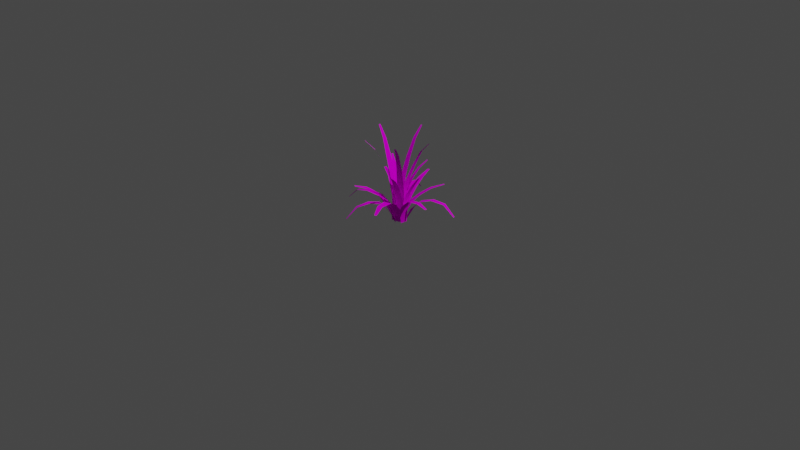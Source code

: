 # Source: Fern2.blend  (saved by Blender 2.81.16; exported with 4.5.12 LTS)
import bpy
from mathutils import Matrix  # noqa: F401  (used for matrix-valued properties, if any)

bpy.ops.wm.read_factory_settings(use_empty=True)
scene = bpy.context.scene
scene.name = 'Scene'

# ---- collections
col_collection = bpy.data.collections.new('Collection'); scene.collection.children.link(col_collection)

# ---- images (referenced by path relative to the original .blend; pixels are not part of the script)
import os
ASSET_DIR = os.environ.get("B2B_ASSET_DIR", "")  # directory of the original .blend (textures are referenced by path, not embedded)
HERE = os.path.dirname(os.path.abspath(__file__))  # packed textures are extracted next to this script under _unpacked/

def load_image(name, relpath, width, height, colorspace="sRGB"):
    """Load a texture the original file referenced (path relative to the .blend, or extracted next to this script)."""
    p = next((c for c in (os.path.join(HERE, relpath), os.path.join(ASSET_DIR, relpath)) if relpath and os.path.exists(c)), "")
    if p:
        img = bpy.data.images.load(p, check_existing=True)
        img.name = name
    else:  # same state as the original file: an image datablock whose file is absent (Cycles renders it pink)
        img = bpy.data.images.new(name, width, height)
        img.source = "FILE"
        img.filepath = "//" + (relpath or name)
    img.colorspace_settings.name = colorspace
    return img
img_testleaf_png_007 = load_image('testLeaf.png.007', 'testLeaf.png', 1024, 1024, 'sRGB')
img_testleaf_png_009 = load_image('testLeaf.png.009', 'testLeaf.png', 1024, 1024, 'sRGB')
img_testleaf_png_010 = load_image('testLeaf.png.010', 'testLeaf.png', 1024, 1024, 'sRGB')
img_testleaf_png_011 = load_image('testLeaf.png.011', 'testLeaf.png', 1024, 1024, 'sRGB')
img_testleaf_png_012 = load_image('testLeaf.png.012', 'testLeaf.png', 1024, 1024, 'sRGB')
img_testleaf_png_013 = load_image('testLeaf.png.013', 'testLeaf.png', 1024, 1024, 'sRGB')
img_testleaf_png_014 = load_image('testLeaf.png.014', 'testLeaf.png', 1024, 1024, 'sRGB')
img_testleaf_png_015 = load_image('testLeaf.png.015', 'testLeaf.png', 1024, 1024, 'sRGB')
img_testleaf_png_016 = load_image('testLeaf.png.016', 'testLeaf.png', 1024, 1024, 'sRGB')
img_testleaf_png_017 = load_image('testLeaf.png.017', 'testLeaf.png', 1024, 1024, 'sRGB')
img_testleaf_png_018 = load_image('testLeaf.png.018', 'testLeaf.png', 1024, 1024, 'sRGB')
img_testleaf_png_019 = load_image('testLeaf.png.019', 'testLeaf.png', 1024, 1024, 'sRGB')
img_testleaf_png_020 = load_image('testLeaf.png.020', 'testLeaf.png', 1024, 1024, 'sRGB')
img_testleaf_png_021 = load_image('testLeaf.png.021', 'testLeaf.png', 1024, 1024, 'sRGB')
img_testleaf_png_022 = load_image('testLeaf.png.022', 'testLeaf.png', 1024, 1024, 'sRGB')
img_testleaf_png_023 = load_image('testLeaf.png.023', 'testLeaf.png', 1024, 1024, 'sRGB')
img_testleaf_png_024 = load_image('testLeaf.png.024', 'testLeaf.png', 1024, 1024, 'sRGB')
img_testleaf_png_025 = load_image('testLeaf.png.025', 'testLeaf.png', 1024, 1024, 'sRGB')
img_testleaf_png_026 = load_image('testLeaf.png.026', 'testLeaf.png', 1024, 1024, 'sRGB')

# ---- materials (node trees are filled in below, after node groups)
mat_material_010 = bpy.data.materials.new('Material.010')
mat_material_010.alpha_threshold = 0.4239
mat_material_012 = bpy.data.materials.new('Material.012')
mat_material_012.alpha_threshold = 0.4239
mat_material_013 = bpy.data.materials.new('Material.013')
mat_material_013.alpha_threshold = 0.4239
mat_material_014 = bpy.data.materials.new('Material.014')
mat_material_014.alpha_threshold = 0.4239
mat_material_015 = bpy.data.materials.new('Material.015')
mat_material_015.alpha_threshold = 0.4239
mat_material_016 = bpy.data.materials.new('Material.016')
mat_material_016.alpha_threshold = 0.4239
mat_material_017 = bpy.data.materials.new('Material.017')
mat_material_017.alpha_threshold = 0.4239
mat_material_018 = bpy.data.materials.new('Material.018')
mat_material_018.alpha_threshold = 0.4239
mat_material_019 = bpy.data.materials.new('Material.019')
mat_material_019.alpha_threshold = 0.4239
mat_material_020 = bpy.data.materials.new('Material.020')
mat_material_020.alpha_threshold = 0.4239
mat_material_021 = bpy.data.materials.new('Material.021')
mat_material_021.alpha_threshold = 0.4239
mat_material_022 = bpy.data.materials.new('Material.022')
mat_material_022.alpha_threshold = 0.4239
mat_material_023 = bpy.data.materials.new('Material.023')
mat_material_023.alpha_threshold = 0.4239
mat_material_024 = bpy.data.materials.new('Material.024')
mat_material_024.alpha_threshold = 0.4239
mat_material_025 = bpy.data.materials.new('Material.025')
mat_material_025.alpha_threshold = 0.4239
mat_material_026 = bpy.data.materials.new('Material.026')
mat_material_026.alpha_threshold = 0.4239
mat_material_027 = bpy.data.materials.new('Material.027')
mat_material_027.alpha_threshold = 0.4239
mat_material_028 = bpy.data.materials.new('Material.028')
mat_material_028.alpha_threshold = 0.4239
mat_material_029 = bpy.data.materials.new('Material.029')
mat_material_029.alpha_threshold = 0.4239

# ---- material node trees
mat_material_010.use_nodes = True; mat_material_010.node_tree.nodes.clear()
_N = mat_material_010.node_tree.nodes; _L = mat_material_010.node_tree.links
n0 = _N.new('ShaderNodeTexImage'); n0.name = 'Image Texture'; n0.location = (-537, 322)
n0.image = img_testleaf_png_007
n1 = _N.new('ShaderNodeBsdfTransparent'); n1.name = 'Transparent BSDF'; n1.location = (-12, 183)
n2 = _N.new('ShaderNodeMixShader'); n2.name = 'Mix Shader'; n2.location = (151, 423)
n3 = _N.new('ShaderNodeBsdfDiffuse'); n3.name = 'Diffuse BSDF'; n3.location = (-247, 232)
n4 = _N.new('ShaderNodeOutputMaterial'); n4.name = 'Material Output'; n4.location = (367, 304)
n5 = _N.new('ShaderNodeMath'); n5.name = 'Math'; n5.location = (0, 0)
n5.hide = True
n5.operation = 'GREATER_THAN'
n5.inputs[1].default_value = 0.4239
_L.new(n2.outputs[0], n4.inputs[0])
_L.new(n1.outputs[0], n2.inputs[1])
_L.new(n0.outputs[0], n3.inputs[0])
_L.new(n3.outputs[0], n2.inputs[2])
_L.new(n0.outputs[1], n5.inputs[0])
_L.new(n5.outputs[0], n2.inputs[0])
n4.is_active_output = True
mat_material_012.use_nodes = True; mat_material_012.node_tree.nodes.clear()
_N = mat_material_012.node_tree.nodes; _L = mat_material_012.node_tree.links
n0 = _N.new('ShaderNodeTexImage'); n0.name = 'Image Texture'; n0.location = (-537, 322)
n0.image = img_testleaf_png_009
n1 = _N.new('ShaderNodeBsdfTransparent'); n1.name = 'Transparent BSDF'; n1.location = (-12, 183)
n2 = _N.new('ShaderNodeMixShader'); n2.name = 'Mix Shader'; n2.location = (151, 423)
n3 = _N.new('ShaderNodeBsdfDiffuse'); n3.name = 'Diffuse BSDF'; n3.location = (-247, 232)
n4 = _N.new('ShaderNodeOutputMaterial'); n4.name = 'Material Output'; n4.location = (367, 304)
n5 = _N.new('ShaderNodeMath'); n5.name = 'Math'; n5.location = (0, 0)
n5.hide = True
n5.operation = 'GREATER_THAN'
n5.inputs[1].default_value = 0.4239
_L.new(n2.outputs[0], n4.inputs[0])
_L.new(n1.outputs[0], n2.inputs[1])
_L.new(n0.outputs[0], n3.inputs[0])
_L.new(n3.outputs[0], n2.inputs[2])
_L.new(n0.outputs[1], n5.inputs[0])
_L.new(n5.outputs[0], n2.inputs[0])
n4.is_active_output = True
mat_material_013.use_nodes = True; mat_material_013.node_tree.nodes.clear()
_N = mat_material_013.node_tree.nodes; _L = mat_material_013.node_tree.links
n0 = _N.new('ShaderNodeTexImage'); n0.name = 'Image Texture'; n0.location = (-537, 322)
n0.image = img_testleaf_png_010
n1 = _N.new('ShaderNodeBsdfTransparent'); n1.name = 'Transparent BSDF'; n1.location = (-12, 183)
n2 = _N.new('ShaderNodeMixShader'); n2.name = 'Mix Shader'; n2.location = (151, 423)
n3 = _N.new('ShaderNodeBsdfDiffuse'); n3.name = 'Diffuse BSDF'; n3.location = (-247, 232)
n4 = _N.new('ShaderNodeOutputMaterial'); n4.name = 'Material Output'; n4.location = (367, 304)
n5 = _N.new('ShaderNodeMath'); n5.name = 'Math'; n5.location = (0, 0)
n5.hide = True
n5.operation = 'GREATER_THAN'
n5.inputs[1].default_value = 0.4239
_L.new(n2.outputs[0], n4.inputs[0])
_L.new(n1.outputs[0], n2.inputs[1])
_L.new(n0.outputs[0], n3.inputs[0])
_L.new(n3.outputs[0], n2.inputs[2])
_L.new(n0.outputs[1], n5.inputs[0])
_L.new(n5.outputs[0], n2.inputs[0])
n4.is_active_output = True
mat_material_014.use_nodes = True; mat_material_014.node_tree.nodes.clear()
_N = mat_material_014.node_tree.nodes; _L = mat_material_014.node_tree.links
n0 = _N.new('ShaderNodeTexImage'); n0.name = 'Image Texture'; n0.location = (-537, 322)
n0.image = img_testleaf_png_011
n1 = _N.new('ShaderNodeBsdfTransparent'); n1.name = 'Transparent BSDF'; n1.location = (-12, 183)
n2 = _N.new('ShaderNodeMixShader'); n2.name = 'Mix Shader'; n2.location = (151, 423)
n3 = _N.new('ShaderNodeBsdfDiffuse'); n3.name = 'Diffuse BSDF'; n3.location = (-247, 232)
n4 = _N.new('ShaderNodeOutputMaterial'); n4.name = 'Material Output'; n4.location = (367, 304)
n5 = _N.new('ShaderNodeMath'); n5.name = 'Math'; n5.location = (0, 0)
n5.hide = True
n5.operation = 'GREATER_THAN'
n5.inputs[1].default_value = 0.4239
_L.new(n2.outputs[0], n4.inputs[0])
_L.new(n1.outputs[0], n2.inputs[1])
_L.new(n0.outputs[0], n3.inputs[0])
_L.new(n3.outputs[0], n2.inputs[2])
_L.new(n0.outputs[1], n5.inputs[0])
_L.new(n5.outputs[0], n2.inputs[0])
n4.is_active_output = True
mat_material_015.use_nodes = True; mat_material_015.node_tree.nodes.clear()
_N = mat_material_015.node_tree.nodes; _L = mat_material_015.node_tree.links
n0 = _N.new('ShaderNodeTexImage'); n0.name = 'Image Texture'; n0.location = (-537, 322)
n0.image = img_testleaf_png_012
n1 = _N.new('ShaderNodeBsdfTransparent'); n1.name = 'Transparent BSDF'; n1.location = (-12, 183)
n2 = _N.new('ShaderNodeMixShader'); n2.name = 'Mix Shader'; n2.location = (151, 423)
n3 = _N.new('ShaderNodeBsdfDiffuse'); n3.name = 'Diffuse BSDF'; n3.location = (-247, 232)
n4 = _N.new('ShaderNodeOutputMaterial'); n4.name = 'Material Output'; n4.location = (367, 304)
n5 = _N.new('ShaderNodeMath'); n5.name = 'Math'; n5.location = (0, 0)
n5.hide = True
n5.operation = 'GREATER_THAN'
n5.inputs[1].default_value = 0.4239
_L.new(n2.outputs[0], n4.inputs[0])
_L.new(n1.outputs[0], n2.inputs[1])
_L.new(n0.outputs[0], n3.inputs[0])
_L.new(n3.outputs[0], n2.inputs[2])
_L.new(n0.outputs[1], n5.inputs[0])
_L.new(n5.outputs[0], n2.inputs[0])
n4.is_active_output = True
mat_material_016.use_nodes = True; mat_material_016.node_tree.nodes.clear()
_N = mat_material_016.node_tree.nodes; _L = mat_material_016.node_tree.links
n0 = _N.new('ShaderNodeTexImage'); n0.name = 'Image Texture'; n0.location = (-537, 322)
n0.image = img_testleaf_png_013
n1 = _N.new('ShaderNodeBsdfTransparent'); n1.name = 'Transparent BSDF'; n1.location = (-12, 183)
n2 = _N.new('ShaderNodeMixShader'); n2.name = 'Mix Shader'; n2.location = (151, 423)
n3 = _N.new('ShaderNodeBsdfDiffuse'); n3.name = 'Diffuse BSDF'; n3.location = (-247, 232)
n4 = _N.new('ShaderNodeOutputMaterial'); n4.name = 'Material Output'; n4.location = (367, 304)
n5 = _N.new('ShaderNodeMath'); n5.name = 'Math'; n5.location = (0, 0)
n5.hide = True
n5.operation = 'GREATER_THAN'
n5.inputs[1].default_value = 0.4239
_L.new(n2.outputs[0], n4.inputs[0])
_L.new(n1.outputs[0], n2.inputs[1])
_L.new(n0.outputs[0], n3.inputs[0])
_L.new(n3.outputs[0], n2.inputs[2])
_L.new(n0.outputs[1], n5.inputs[0])
_L.new(n5.outputs[0], n2.inputs[0])
n4.is_active_output = True
mat_material_017.use_nodes = True; mat_material_017.node_tree.nodes.clear()
_N = mat_material_017.node_tree.nodes; _L = mat_material_017.node_tree.links
n0 = _N.new('ShaderNodeTexImage'); n0.name = 'Image Texture'; n0.location = (-537, 322)
n0.image = img_testleaf_png_014
n1 = _N.new('ShaderNodeBsdfTransparent'); n1.name = 'Transparent BSDF'; n1.location = (-12, 183)
n2 = _N.new('ShaderNodeMixShader'); n2.name = 'Mix Shader'; n2.location = (151, 423)
n3 = _N.new('ShaderNodeBsdfDiffuse'); n3.name = 'Diffuse BSDF'; n3.location = (-247, 232)
n4 = _N.new('ShaderNodeOutputMaterial'); n4.name = 'Material Output'; n4.location = (367, 304)
n5 = _N.new('ShaderNodeMath'); n5.name = 'Math'; n5.location = (0, 0)
n5.hide = True
n5.operation = 'GREATER_THAN'
n5.inputs[1].default_value = 0.4239
_L.new(n2.outputs[0], n4.inputs[0])
_L.new(n1.outputs[0], n2.inputs[1])
_L.new(n0.outputs[0], n3.inputs[0])
_L.new(n3.outputs[0], n2.inputs[2])
_L.new(n0.outputs[1], n5.inputs[0])
_L.new(n5.outputs[0], n2.inputs[0])
n4.is_active_output = True
mat_material_018.use_nodes = True; mat_material_018.node_tree.nodes.clear()
_N = mat_material_018.node_tree.nodes; _L = mat_material_018.node_tree.links
n0 = _N.new('ShaderNodeTexImage'); n0.name = 'Image Texture'; n0.location = (-537, 322)
n0.image = img_testleaf_png_015
n1 = _N.new('ShaderNodeBsdfTransparent'); n1.name = 'Transparent BSDF'; n1.location = (-12, 183)
n2 = _N.new('ShaderNodeMixShader'); n2.name = 'Mix Shader'; n2.location = (151, 423)
n3 = _N.new('ShaderNodeBsdfDiffuse'); n3.name = 'Diffuse BSDF'; n3.location = (-247, 232)
n4 = _N.new('ShaderNodeOutputMaterial'); n4.name = 'Material Output'; n4.location = (367, 304)
n5 = _N.new('ShaderNodeMath'); n5.name = 'Math'; n5.location = (0, 0)
n5.hide = True
n5.operation = 'GREATER_THAN'
n5.inputs[1].default_value = 0.4239
_L.new(n2.outputs[0], n4.inputs[0])
_L.new(n1.outputs[0], n2.inputs[1])
_L.new(n0.outputs[0], n3.inputs[0])
_L.new(n3.outputs[0], n2.inputs[2])
_L.new(n0.outputs[1], n5.inputs[0])
_L.new(n5.outputs[0], n2.inputs[0])
n4.is_active_output = True
mat_material_019.use_nodes = True; mat_material_019.node_tree.nodes.clear()
_N = mat_material_019.node_tree.nodes; _L = mat_material_019.node_tree.links
n0 = _N.new('ShaderNodeTexImage'); n0.name = 'Image Texture'; n0.location = (-537, 322)
n0.image = img_testleaf_png_016
n1 = _N.new('ShaderNodeBsdfTransparent'); n1.name = 'Transparent BSDF'; n1.location = (-12, 183)
n2 = _N.new('ShaderNodeMixShader'); n2.name = 'Mix Shader'; n2.location = (151, 423)
n3 = _N.new('ShaderNodeBsdfDiffuse'); n3.name = 'Diffuse BSDF'; n3.location = (-247, 232)
n4 = _N.new('ShaderNodeOutputMaterial'); n4.name = 'Material Output'; n4.location = (367, 304)
n5 = _N.new('ShaderNodeMath'); n5.name = 'Math'; n5.location = (0, 0)
n5.hide = True
n5.operation = 'GREATER_THAN'
n5.inputs[1].default_value = 0.4239
_L.new(n2.outputs[0], n4.inputs[0])
_L.new(n1.outputs[0], n2.inputs[1])
_L.new(n0.outputs[0], n3.inputs[0])
_L.new(n3.outputs[0], n2.inputs[2])
_L.new(n0.outputs[1], n5.inputs[0])
_L.new(n5.outputs[0], n2.inputs[0])
n4.is_active_output = True
mat_material_020.use_nodes = True; mat_material_020.node_tree.nodes.clear()
_N = mat_material_020.node_tree.nodes; _L = mat_material_020.node_tree.links
n0 = _N.new('ShaderNodeTexImage'); n0.name = 'Image Texture'; n0.location = (-537, 322)
n0.image = img_testleaf_png_017
n1 = _N.new('ShaderNodeBsdfTransparent'); n1.name = 'Transparent BSDF'; n1.location = (-12, 183)
n2 = _N.new('ShaderNodeMixShader'); n2.name = 'Mix Shader'; n2.location = (151, 423)
n3 = _N.new('ShaderNodeBsdfDiffuse'); n3.name = 'Diffuse BSDF'; n3.location = (-247, 232)
n4 = _N.new('ShaderNodeOutputMaterial'); n4.name = 'Material Output'; n4.location = (367, 304)
n5 = _N.new('ShaderNodeMath'); n5.name = 'Math'; n5.location = (0, 0)
n5.hide = True
n5.operation = 'GREATER_THAN'
n5.inputs[1].default_value = 0.4239
_L.new(n2.outputs[0], n4.inputs[0])
_L.new(n1.outputs[0], n2.inputs[1])
_L.new(n0.outputs[0], n3.inputs[0])
_L.new(n3.outputs[0], n2.inputs[2])
_L.new(n0.outputs[1], n5.inputs[0])
_L.new(n5.outputs[0], n2.inputs[0])
n4.is_active_output = True
mat_material_021.use_nodes = True; mat_material_021.node_tree.nodes.clear()
_N = mat_material_021.node_tree.nodes; _L = mat_material_021.node_tree.links
n0 = _N.new('ShaderNodeTexImage'); n0.name = 'Image Texture'; n0.location = (-537, 322)
n0.image = img_testleaf_png_018
n1 = _N.new('ShaderNodeBsdfTransparent'); n1.name = 'Transparent BSDF'; n1.location = (-12, 183)
n2 = _N.new('ShaderNodeMixShader'); n2.name = 'Mix Shader'; n2.location = (151, 423)
n3 = _N.new('ShaderNodeBsdfDiffuse'); n3.name = 'Diffuse BSDF'; n3.location = (-247, 232)
n4 = _N.new('ShaderNodeOutputMaterial'); n4.name = 'Material Output'; n4.location = (367, 304)
n5 = _N.new('ShaderNodeMath'); n5.name = 'Math'; n5.location = (0, 0)
n5.hide = True
n5.operation = 'GREATER_THAN'
n5.inputs[1].default_value = 0.4239
_L.new(n2.outputs[0], n4.inputs[0])
_L.new(n1.outputs[0], n2.inputs[1])
_L.new(n0.outputs[0], n3.inputs[0])
_L.new(n3.outputs[0], n2.inputs[2])
_L.new(n0.outputs[1], n5.inputs[0])
_L.new(n5.outputs[0], n2.inputs[0])
n4.is_active_output = True
mat_material_022.use_nodes = True; mat_material_022.node_tree.nodes.clear()
_N = mat_material_022.node_tree.nodes; _L = mat_material_022.node_tree.links
n0 = _N.new('ShaderNodeTexImage'); n0.name = 'Image Texture'; n0.location = (-537, 322)
n0.image = img_testleaf_png_019
n1 = _N.new('ShaderNodeBsdfTransparent'); n1.name = 'Transparent BSDF'; n1.location = (-12, 183)
n2 = _N.new('ShaderNodeMixShader'); n2.name = 'Mix Shader'; n2.location = (151, 423)
n3 = _N.new('ShaderNodeBsdfDiffuse'); n3.name = 'Diffuse BSDF'; n3.location = (-247, 232)
n4 = _N.new('ShaderNodeOutputMaterial'); n4.name = 'Material Output'; n4.location = (367, 304)
n5 = _N.new('ShaderNodeMath'); n5.name = 'Math'; n5.location = (0, 0)
n5.hide = True
n5.operation = 'GREATER_THAN'
n5.inputs[1].default_value = 0.4239
_L.new(n2.outputs[0], n4.inputs[0])
_L.new(n1.outputs[0], n2.inputs[1])
_L.new(n0.outputs[0], n3.inputs[0])
_L.new(n3.outputs[0], n2.inputs[2])
_L.new(n0.outputs[1], n5.inputs[0])
_L.new(n5.outputs[0], n2.inputs[0])
n4.is_active_output = True
mat_material_023.use_nodes = True; mat_material_023.node_tree.nodes.clear()
_N = mat_material_023.node_tree.nodes; _L = mat_material_023.node_tree.links
n0 = _N.new('ShaderNodeTexImage'); n0.name = 'Image Texture'; n0.location = (-537, 322)
n0.image = img_testleaf_png_020
n1 = _N.new('ShaderNodeBsdfTransparent'); n1.name = 'Transparent BSDF'; n1.location = (-12, 183)
n2 = _N.new('ShaderNodeMixShader'); n2.name = 'Mix Shader'; n2.location = (151, 423)
n3 = _N.new('ShaderNodeBsdfDiffuse'); n3.name = 'Diffuse BSDF'; n3.location = (-247, 232)
n4 = _N.new('ShaderNodeOutputMaterial'); n4.name = 'Material Output'; n4.location = (367, 304)
n5 = _N.new('ShaderNodeMath'); n5.name = 'Math'; n5.location = (0, 0)
n5.hide = True
n5.operation = 'GREATER_THAN'
n5.inputs[1].default_value = 0.4239
_L.new(n2.outputs[0], n4.inputs[0])
_L.new(n1.outputs[0], n2.inputs[1])
_L.new(n0.outputs[0], n3.inputs[0])
_L.new(n3.outputs[0], n2.inputs[2])
_L.new(n0.outputs[1], n5.inputs[0])
_L.new(n5.outputs[0], n2.inputs[0])
n4.is_active_output = True
mat_material_024.use_nodes = True; mat_material_024.node_tree.nodes.clear()
_N = mat_material_024.node_tree.nodes; _L = mat_material_024.node_tree.links
n0 = _N.new('ShaderNodeTexImage'); n0.name = 'Image Texture'; n0.location = (-537, 322)
n0.image = img_testleaf_png_021
n1 = _N.new('ShaderNodeBsdfTransparent'); n1.name = 'Transparent BSDF'; n1.location = (-12, 183)
n2 = _N.new('ShaderNodeMixShader'); n2.name = 'Mix Shader'; n2.location = (151, 423)
n3 = _N.new('ShaderNodeBsdfDiffuse'); n3.name = 'Diffuse BSDF'; n3.location = (-247, 232)
n4 = _N.new('ShaderNodeOutputMaterial'); n4.name = 'Material Output'; n4.location = (367, 304)
n5 = _N.new('ShaderNodeMath'); n5.name = 'Math'; n5.location = (0, 0)
n5.hide = True
n5.operation = 'GREATER_THAN'
n5.inputs[1].default_value = 0.4239
_L.new(n2.outputs[0], n4.inputs[0])
_L.new(n1.outputs[0], n2.inputs[1])
_L.new(n0.outputs[0], n3.inputs[0])
_L.new(n3.outputs[0], n2.inputs[2])
_L.new(n0.outputs[1], n5.inputs[0])
_L.new(n5.outputs[0], n2.inputs[0])
n4.is_active_output = True
mat_material_025.use_nodes = True; mat_material_025.node_tree.nodes.clear()
_N = mat_material_025.node_tree.nodes; _L = mat_material_025.node_tree.links
n0 = _N.new('ShaderNodeTexImage'); n0.name = 'Image Texture'; n0.location = (-537, 322)
n0.image = img_testleaf_png_022
n1 = _N.new('ShaderNodeBsdfTransparent'); n1.name = 'Transparent BSDF'; n1.location = (-12, 183)
n2 = _N.new('ShaderNodeMixShader'); n2.name = 'Mix Shader'; n2.location = (151, 423)
n3 = _N.new('ShaderNodeBsdfDiffuse'); n3.name = 'Diffuse BSDF'; n3.location = (-247, 232)
n4 = _N.new('ShaderNodeOutputMaterial'); n4.name = 'Material Output'; n4.location = (367, 304)
n5 = _N.new('ShaderNodeMath'); n5.name = 'Math'; n5.location = (0, 0)
n5.hide = True
n5.operation = 'GREATER_THAN'
n5.inputs[1].default_value = 0.4239
_L.new(n2.outputs[0], n4.inputs[0])
_L.new(n1.outputs[0], n2.inputs[1])
_L.new(n0.outputs[0], n3.inputs[0])
_L.new(n3.outputs[0], n2.inputs[2])
_L.new(n0.outputs[1], n5.inputs[0])
_L.new(n5.outputs[0], n2.inputs[0])
n4.is_active_output = True
mat_material_026.use_nodes = True; mat_material_026.node_tree.nodes.clear()
_N = mat_material_026.node_tree.nodes; _L = mat_material_026.node_tree.links
n0 = _N.new('ShaderNodeTexImage'); n0.name = 'Image Texture'; n0.location = (-537, 322)
n0.image = img_testleaf_png_023
n1 = _N.new('ShaderNodeBsdfTransparent'); n1.name = 'Transparent BSDF'; n1.location = (-12, 183)
n2 = _N.new('ShaderNodeMixShader'); n2.name = 'Mix Shader'; n2.location = (151, 423)
n3 = _N.new('ShaderNodeBsdfDiffuse'); n3.name = 'Diffuse BSDF'; n3.location = (-247, 232)
n4 = _N.new('ShaderNodeOutputMaterial'); n4.name = 'Material Output'; n4.location = (367, 304)
n5 = _N.new('ShaderNodeMath'); n5.name = 'Math'; n5.location = (0, 0)
n5.hide = True
n5.operation = 'GREATER_THAN'
n5.inputs[1].default_value = 0.4239
_L.new(n2.outputs[0], n4.inputs[0])
_L.new(n1.outputs[0], n2.inputs[1])
_L.new(n0.outputs[0], n3.inputs[0])
_L.new(n3.outputs[0], n2.inputs[2])
_L.new(n0.outputs[1], n5.inputs[0])
_L.new(n5.outputs[0], n2.inputs[0])
n4.is_active_output = True
mat_material_027.use_nodes = True; mat_material_027.node_tree.nodes.clear()
_N = mat_material_027.node_tree.nodes; _L = mat_material_027.node_tree.links
n0 = _N.new('ShaderNodeTexImage'); n0.name = 'Image Texture'; n0.location = (-537, 322)
n0.image = img_testleaf_png_024
n1 = _N.new('ShaderNodeBsdfTransparent'); n1.name = 'Transparent BSDF'; n1.location = (-12, 183)
n2 = _N.new('ShaderNodeMixShader'); n2.name = 'Mix Shader'; n2.location = (151, 423)
n3 = _N.new('ShaderNodeBsdfDiffuse'); n3.name = 'Diffuse BSDF'; n3.location = (-247, 232)
n4 = _N.new('ShaderNodeOutputMaterial'); n4.name = 'Material Output'; n4.location = (367, 304)
n5 = _N.new('ShaderNodeMath'); n5.name = 'Math'; n5.location = (0, 0)
n5.hide = True
n5.operation = 'GREATER_THAN'
n5.inputs[1].default_value = 0.4239
_L.new(n2.outputs[0], n4.inputs[0])
_L.new(n1.outputs[0], n2.inputs[1])
_L.new(n0.outputs[0], n3.inputs[0])
_L.new(n3.outputs[0], n2.inputs[2])
_L.new(n0.outputs[1], n5.inputs[0])
_L.new(n5.outputs[0], n2.inputs[0])
n4.is_active_output = True
mat_material_028.use_nodes = True; mat_material_028.node_tree.nodes.clear()
_N = mat_material_028.node_tree.nodes; _L = mat_material_028.node_tree.links
n0 = _N.new('ShaderNodeTexImage'); n0.name = 'Image Texture'; n0.location = (-537, 322)
n0.image = img_testleaf_png_025
n1 = _N.new('ShaderNodeBsdfTransparent'); n1.name = 'Transparent BSDF'; n1.location = (-12, 183)
n2 = _N.new('ShaderNodeMixShader'); n2.name = 'Mix Shader'; n2.location = (151, 423)
n3 = _N.new('ShaderNodeBsdfDiffuse'); n3.name = 'Diffuse BSDF'; n3.location = (-247, 232)
n4 = _N.new('ShaderNodeOutputMaterial'); n4.name = 'Material Output'; n4.location = (367, 304)
n5 = _N.new('ShaderNodeMath'); n5.name = 'Math'; n5.location = (0, 0)
n5.hide = True
n5.operation = 'GREATER_THAN'
n5.inputs[1].default_value = 0.4239
_L.new(n2.outputs[0], n4.inputs[0])
_L.new(n1.outputs[0], n2.inputs[1])
_L.new(n0.outputs[0], n3.inputs[0])
_L.new(n3.outputs[0], n2.inputs[2])
_L.new(n0.outputs[1], n5.inputs[0])
_L.new(n5.outputs[0], n2.inputs[0])
n4.is_active_output = True
mat_material_029.use_nodes = True; mat_material_029.node_tree.nodes.clear()
_N = mat_material_029.node_tree.nodes; _L = mat_material_029.node_tree.links
n0 = _N.new('ShaderNodeTexImage'); n0.name = 'Image Texture'; n0.location = (-537, 322)
n0.image = img_testleaf_png_026
n1 = _N.new('ShaderNodeBsdfTransparent'); n1.name = 'Transparent BSDF'; n1.location = (-12, 183)
n2 = _N.new('ShaderNodeMixShader'); n2.name = 'Mix Shader'; n2.location = (151, 423)
n3 = _N.new('ShaderNodeBsdfDiffuse'); n3.name = 'Diffuse BSDF'; n3.location = (-247, 232)
n4 = _N.new('ShaderNodeOutputMaterial'); n4.name = 'Material Output'; n4.location = (367, 304)
n5 = _N.new('ShaderNodeMath'); n5.name = 'Math'; n5.location = (0, 0)
n5.hide = True
n5.operation = 'GREATER_THAN'
n5.inputs[1].default_value = 0.4239
_L.new(n2.outputs[0], n4.inputs[0])
_L.new(n1.outputs[0], n2.inputs[1])
_L.new(n0.outputs[0], n3.inputs[0])
_L.new(n3.outputs[0], n2.inputs[2])
_L.new(n0.outputs[1], n5.inputs[0])
_L.new(n5.outputs[0], n2.inputs[0])
n4.is_active_output = True

# ---- world
world_world = bpy.data.worlds.new('World'); scene.world = world_world
world_world.use_nodes = True; world_world.node_tree.nodes.clear()
_N = world_world.node_tree.nodes; _L = world_world.node_tree.links
n0 = _N.new('ShaderNodeOutputWorld'); n0.name = 'World Output'; n0.location = (300, 300)
n1 = _N.new('ShaderNodeBackground'); n1.name = 'Background'; n1.location = (10, 300)
n1.inputs[0].default_value = (0.05088, 0.05088, 0.05088, 1.0)
_L.new(n1.outputs[0], n0.inputs[0])
n0.is_active_output = True
world_world.color = (0.05088, 0.05088, 0.05088)
world_world.use_sun_shadow = False
world_world.sun_shadow_jitter_overblur = 0.0

# ---- cameras
cam_camera = bpy.data.cameras.new('Camera')
cam_camera.clip_end = 100.0
cam_camera.ortho_scale = 7.314

# ---- lights
light_light = bpy.data.lights.new('Light', 'POINT')
light_light.transmission_factor = 0.0
light_light.energy = 1000.0
light_light.shadow_soft_size = 0.1
light_light.shadow_maximum_resolution = 0.006
light_light.use_absolute_resolution = True

# ---- meshes
me_plane_009 = bpy.data.meshes.new('Plane.009')
me_plane_009.from_pydata([(-0.9476, 1.577, 2.263), (-0.2738, 0.5439, 1.549), (-0.8556, 1.672, 2.256), (0.01162, 0.8367, 1.533), (-0.07326, -0.07355, 0.7564), (0.3417, 0.3588, 0.7191), (-0.226, -0.2044, -0.03702), (0.08593, 0.1195, -0.06282), (0.2521, 0.5339, 1.113), (-0.09016, 0.1778, 1.143), (-0.522, 1.041, 1.982), (-0.3303, 1.241, 1.965)], [], [(10, 1, 3, 11), (8, 9, 4, 5), (5, 4, 6, 7), (3, 1, 9, 8), (0, 10, 11, 2)])
me_plane_009.polygons.foreach_set('use_smooth', [True] * 5)
_uv = me_plane_009.uv_layers.new(name='UVMap')
_uv.uv.foreach_set('vector', [0.7334, 0.8653, 0.5191, 0.7595, 0.8629, 0.5569, 0.9366, 0.7415, 0.6817, 0.2866, 0.2148, 0.5712, 0.06484, 0.3627, 0.5057, 0.09326, 0.5057, 0.09326, 0.06484, 0.3627, -0.07465, 0.07696, 0.1255, -0.1234, 0.8629, 0.5569, 0.5191, 0.7595, 0.2148, 0.5712, 0.6817, 0.2866, 0.9513, 0.9831, 0.7334, 0.8653, 0.9366, 0.7415, 0.9857, 0.9624])
me_plane_009.materials.append(mat_material_010)
me_plane_009.use_remesh_fix_poles = True
me_plane_009.use_remesh_preserve_attributes = False
me_plane_009.use_mirror_vertex_groups = False
me_plane_009.update()
me_plane_011 = bpy.data.meshes.new('Plane.011')
me_plane_011.from_pydata([(-0.9476, 1.577, 2.263), (-0.2738, 0.5439, 1.549), (-0.8556, 1.672, 2.256), (0.01162, 0.8367, 1.533), (-0.07326, -0.07355, 0.7564), (0.3417, 0.3588, 0.7191), (-0.226, -0.2044, -0.03702), (0.08593, 0.1195, -0.06282), (0.2521, 0.5339, 1.113), (-0.09016, 0.1778, 1.143), (-0.522, 1.041, 1.982), (-0.3303, 1.241, 1.965)], [], [(10, 1, 3, 11), (8, 9, 4, 5), (5, 4, 6, 7), (3, 1, 9, 8), (0, 10, 11, 2)])
me_plane_011.polygons.foreach_set('use_smooth', [True] * 5)
_uv = me_plane_011.uv_layers.new(name='UVMap')
_uv.uv.foreach_set('vector', [0.7334, 0.8653, 0.5191, 0.7595, 0.8629, 0.5569, 0.9366, 0.7415, 0.6817, 0.2866, 0.2148, 0.5712, 0.06484, 0.3627, 0.5057, 0.09326, 0.5057, 0.09326, 0.06484, 0.3627, -0.07465, 0.07696, 0.1255, -0.1234, 0.8629, 0.5569, 0.5191, 0.7595, 0.2148, 0.5712, 0.6817, 0.2866, 0.9513, 0.9831, 0.7334, 0.8653, 0.9366, 0.7415, 0.9857, 0.9624])
me_plane_011.materials.append(mat_material_012)
me_plane_011.use_remesh_fix_poles = True
me_plane_011.use_remesh_preserve_attributes = False
me_plane_011.use_mirror_vertex_groups = False
me_plane_011.update()
me_plane_012 = bpy.data.meshes.new('Plane.012')
me_plane_012.from_pydata([(-0.9476, 1.577, 2.263), (-0.2738, 0.5439, 1.549), (-0.8556, 1.672, 2.256), (0.01162, 0.8367, 1.533), (-0.07326, -0.07355, 0.7564), (0.3417, 0.3588, 0.7191), (-0.226, -0.2044, -0.03702), (0.08593, 0.1195, -0.06282), (0.2521, 0.5339, 1.113), (-0.09016, 0.1778, 1.143), (-0.522, 1.041, 1.982), (-0.3303, 1.241, 1.965)], [], [(10, 1, 3, 11), (8, 9, 4, 5), (5, 4, 6, 7), (3, 1, 9, 8), (0, 10, 11, 2)])
me_plane_012.polygons.foreach_set('use_smooth', [True] * 5)
_uv = me_plane_012.uv_layers.new(name='UVMap')
_uv.uv.foreach_set('vector', [0.7334, 0.8653, 0.5191, 0.7595, 0.8629, 0.5569, 0.9366, 0.7415, 0.6817, 0.2866, 0.2148, 0.5712, 0.06484, 0.3627, 0.5057, 0.09326, 0.5057, 0.09326, 0.06484, 0.3627, -0.07465, 0.07696, 0.1255, -0.1234, 0.8629, 0.5569, 0.5191, 0.7595, 0.2148, 0.5712, 0.6817, 0.2866, 0.9513, 0.9831, 0.7334, 0.8653, 0.9366, 0.7415, 0.9857, 0.9624])
me_plane_012.materials.append(mat_material_013)
me_plane_012.use_remesh_fix_poles = True
me_plane_012.use_remesh_preserve_attributes = False
me_plane_012.use_mirror_vertex_groups = False
me_plane_012.update()
me_plane_013 = bpy.data.meshes.new('Plane.013')
me_plane_013.from_pydata([(-0.9476, 1.577, 2.263), (-0.2738, 0.5439, 1.549), (-0.8556, 1.672, 2.256), (0.01162, 0.8367, 1.533), (-0.07326, -0.07355, 0.7564), (0.3417, 0.3588, 0.7191), (-0.226, -0.2044, -0.03702), (0.08593, 0.1195, -0.06282), (0.2521, 0.5339, 1.113), (-0.09016, 0.1778, 1.143), (-0.522, 1.041, 1.982), (-0.3303, 1.241, 1.965)], [], [(10, 1, 3, 11), (8, 9, 4, 5), (5, 4, 6, 7), (3, 1, 9, 8), (0, 10, 11, 2)])
me_plane_013.polygons.foreach_set('use_smooth', [True] * 5)
_uv = me_plane_013.uv_layers.new(name='UVMap')
_uv.uv.foreach_set('vector', [0.7334, 0.8653, 0.5191, 0.7595, 0.8629, 0.5569, 0.9366, 0.7415, 0.6817, 0.2866, 0.2148, 0.5712, 0.06484, 0.3627, 0.5057, 0.09326, 0.5057, 0.09326, 0.06484, 0.3627, -0.07465, 0.07696, 0.1255, -0.1234, 0.8629, 0.5569, 0.5191, 0.7595, 0.2148, 0.5712, 0.6817, 0.2866, 0.9513, 0.9831, 0.7334, 0.8653, 0.9366, 0.7415, 0.9857, 0.9624])
me_plane_013.materials.append(mat_material_014)
me_plane_013.use_remesh_fix_poles = True
me_plane_013.use_remesh_preserve_attributes = False
me_plane_013.use_mirror_vertex_groups = False
me_plane_013.update()
me_plane_014 = bpy.data.meshes.new('Plane.014')
me_plane_014.from_pydata([(-0.9476, 1.577, 2.263), (-0.2738, 0.5439, 1.549), (-0.8556, 1.672, 2.256), (0.01162, 0.8367, 1.533), (-0.07326, -0.07355, 0.7564), (0.3417, 0.3588, 0.7191), (-0.226, -0.2044, -0.03702), (0.08593, 0.1195, -0.06282), (0.2521, 0.5339, 1.113), (-0.09016, 0.1778, 1.143), (-0.522, 1.041, 1.982), (-0.3303, 1.241, 1.965)], [], [(10, 1, 3, 11), (8, 9, 4, 5), (5, 4, 6, 7), (3, 1, 9, 8), (0, 10, 11, 2)])
me_plane_014.polygons.foreach_set('use_smooth', [True] * 5)
_uv = me_plane_014.uv_layers.new(name='UVMap')
_uv.uv.foreach_set('vector', [0.7334, 0.8653, 0.5191, 0.7595, 0.8629, 0.5569, 0.9366, 0.7415, 0.6817, 0.2866, 0.2148, 0.5712, 0.06484, 0.3627, 0.5057, 0.09326, 0.5057, 0.09326, 0.06484, 0.3627, -0.07465, 0.07696, 0.1255, -0.1234, 0.8629, 0.5569, 0.5191, 0.7595, 0.2148, 0.5712, 0.6817, 0.2866, 0.9513, 0.9831, 0.7334, 0.8653, 0.9366, 0.7415, 0.9857, 0.9624])
me_plane_014.materials.append(mat_material_015)
me_plane_014.use_remesh_fix_poles = True
me_plane_014.use_remesh_preserve_attributes = False
me_plane_014.use_mirror_vertex_groups = False
me_plane_014.update()
me_plane_015 = bpy.data.meshes.new('Plane.015')
me_plane_015.from_pydata([(-0.9476, 1.577, 2.263), (-0.2738, 0.5439, 1.549), (-0.8556, 1.672, 2.256), (0.01162, 0.8367, 1.533), (-0.07326, -0.07355, 0.7564), (0.3417, 0.3588, 0.7191), (-0.226, -0.2044, -0.03702), (0.08593, 0.1195, -0.06282), (0.2521, 0.5339, 1.113), (-0.09016, 0.1778, 1.143), (-0.522, 1.041, 1.982), (-0.3303, 1.241, 1.965)], [], [(10, 1, 3, 11), (8, 9, 4, 5), (5, 4, 6, 7), (3, 1, 9, 8), (0, 10, 11, 2)])
me_plane_015.polygons.foreach_set('use_smooth', [True] * 5)
_uv = me_plane_015.uv_layers.new(name='UVMap')
_uv.uv.foreach_set('vector', [0.7334, 0.8653, 0.5191, 0.7595, 0.8629, 0.5569, 0.9366, 0.7415, 0.6817, 0.2866, 0.2148, 0.5712, 0.06484, 0.3627, 0.5057, 0.09326, 0.5057, 0.09326, 0.06484, 0.3627, -0.07465, 0.07696, 0.1255, -0.1234, 0.8629, 0.5569, 0.5191, 0.7595, 0.2148, 0.5712, 0.6817, 0.2866, 0.9513, 0.9831, 0.7334, 0.8653, 0.9366, 0.7415, 0.9857, 0.9624])
me_plane_015.materials.append(mat_material_016)
me_plane_015.use_remesh_fix_poles = True
me_plane_015.use_remesh_preserve_attributes = False
me_plane_015.use_mirror_vertex_groups = False
me_plane_015.update()
me_plane_016 = bpy.data.meshes.new('Plane.016')
me_plane_016.from_pydata([(-0.9476, 1.577, 2.263), (-0.2738, 0.5439, 1.549), (-0.8556, 1.672, 2.256), (0.01162, 0.8367, 1.533), (-0.07326, -0.07355, 0.7564), (0.3417, 0.3588, 0.7191), (-0.226, -0.2044, -0.03702), (0.08593, 0.1195, -0.06282), (0.2521, 0.5339, 1.113), (-0.09016, 0.1778, 1.143), (-0.522, 1.041, 1.982), (-0.3303, 1.241, 1.965)], [], [(10, 1, 3, 11), (8, 9, 4, 5), (5, 4, 6, 7), (3, 1, 9, 8), (0, 10, 11, 2)])
me_plane_016.polygons.foreach_set('use_smooth', [True] * 5)
_uv = me_plane_016.uv_layers.new(name='UVMap')
_uv.uv.foreach_set('vector', [0.7334, 0.8653, 0.5191, 0.7595, 0.8629, 0.5569, 0.9366, 0.7415, 0.6817, 0.2866, 0.2148, 0.5712, 0.06484, 0.3627, 0.5057, 0.09326, 0.5057, 0.09326, 0.06484, 0.3627, -0.07465, 0.07696, 0.1255, -0.1234, 0.8629, 0.5569, 0.5191, 0.7595, 0.2148, 0.5712, 0.6817, 0.2866, 0.9513, 0.9831, 0.7334, 0.8653, 0.9366, 0.7415, 0.9857, 0.9624])
me_plane_016.materials.append(mat_material_017)
me_plane_016.use_remesh_fix_poles = True
me_plane_016.use_remesh_preserve_attributes = False
me_plane_016.use_mirror_vertex_groups = False
me_plane_016.update()
me_plane_017 = bpy.data.meshes.new('Plane.017')
me_plane_017.from_pydata([(-0.9476, 1.577, 2.263), (-0.2738, 0.5439, 1.549), (-0.8556, 1.672, 2.256), (0.01162, 0.8367, 1.533), (-0.07326, -0.07355, 0.7564), (0.3417, 0.3588, 0.7191), (-0.226, -0.2044, -0.03702), (0.08593, 0.1195, -0.06282), (0.2521, 0.5339, 1.113), (-0.09016, 0.1778, 1.143), (-0.522, 1.041, 1.982), (-0.3303, 1.241, 1.965)], [], [(10, 1, 3, 11), (8, 9, 4, 5), (5, 4, 6, 7), (3, 1, 9, 8), (0, 10, 11, 2)])
me_plane_017.polygons.foreach_set('use_smooth', [True] * 5)
_uv = me_plane_017.uv_layers.new(name='UVMap')
_uv.uv.foreach_set('vector', [0.7334, 0.8653, 0.5191, 0.7595, 0.8629, 0.5569, 0.9366, 0.7415, 0.6817, 0.2866, 0.2148, 0.5712, 0.06484, 0.3627, 0.5057, 0.09326, 0.5057, 0.09326, 0.06484, 0.3627, -0.07465, 0.07696, 0.1255, -0.1234, 0.8629, 0.5569, 0.5191, 0.7595, 0.2148, 0.5712, 0.6817, 0.2866, 0.9513, 0.9831, 0.7334, 0.8653, 0.9366, 0.7415, 0.9857, 0.9624])
me_plane_017.materials.append(mat_material_018)
me_plane_017.use_remesh_fix_poles = True
me_plane_017.use_remesh_preserve_attributes = False
me_plane_017.use_mirror_vertex_groups = False
me_plane_017.update()
me_plane_018 = bpy.data.meshes.new('Plane.018')
me_plane_018.from_pydata([(-0.9476, 1.577, 2.263), (-0.2738, 0.5439, 1.549), (-0.8556, 1.672, 2.256), (0.01162, 0.8367, 1.533), (-0.07326, -0.07355, 0.7564), (0.3417, 0.3588, 0.7191), (-0.226, -0.2044, -0.03702), (0.08593, 0.1195, -0.06282), (0.2521, 0.5339, 1.113), (-0.09016, 0.1778, 1.143), (-0.522, 1.041, 1.982), (-0.3303, 1.241, 1.965)], [], [(10, 1, 3, 11), (8, 9, 4, 5), (5, 4, 6, 7), (3, 1, 9, 8), (0, 10, 11, 2)])
me_plane_018.polygons.foreach_set('use_smooth', [True] * 5)
_uv = me_plane_018.uv_layers.new(name='UVMap')
_uv.uv.foreach_set('vector', [0.7334, 0.8653, 0.5191, 0.7595, 0.8629, 0.5569, 0.9366, 0.7415, 0.6817, 0.2866, 0.2148, 0.5712, 0.06484, 0.3627, 0.5057, 0.09326, 0.5057, 0.09326, 0.06484, 0.3627, -0.07465, 0.07696, 0.1255, -0.1234, 0.8629, 0.5569, 0.5191, 0.7595, 0.2148, 0.5712, 0.6817, 0.2866, 0.9513, 0.9831, 0.7334, 0.8653, 0.9366, 0.7415, 0.9857, 0.9624])
me_plane_018.materials.append(mat_material_019)
me_plane_018.use_remesh_fix_poles = True
me_plane_018.use_remesh_preserve_attributes = False
me_plane_018.use_mirror_vertex_groups = False
me_plane_018.update()
me_plane_019 = bpy.data.meshes.new('Plane.019')
me_plane_019.from_pydata([(-1.071, 1.725, 1.765), (-0.2738, 0.5439, 1.549), (-0.9792, 1.821, 1.758), (0.01162, 0.8367, 1.533), (-0.07326, -0.07355, 0.7564), (0.3417, 0.3588, 0.7191), (-0.226, -0.2044, -0.03702), (0.08593, 0.1195, -0.06282), (0.2521, 0.5339, 1.113), (-0.09016, 0.1778, 1.143), (-0.6745, 1.201, 1.801), (-0.4828, 1.4, 1.784)], [], [(10, 1, 3, 11), (8, 9, 4, 5), (5, 4, 6, 7), (3, 1, 9, 8), (0, 10, 11, 2)])
me_plane_019.polygons.foreach_set('use_smooth', [True] * 5)
_uv = me_plane_019.uv_layers.new(name='UVMap')
_uv.uv.foreach_set('vector', [0.7334, 0.8653, 0.5191, 0.7595, 0.8629, 0.5569, 0.9366, 0.7415, 0.6817, 0.2866, 0.2148, 0.5712, 0.06484, 0.3627, 0.5057, 0.09326, 0.5057, 0.09326, 0.06484, 0.3627, -0.07465, 0.07696, 0.1255, -0.1234, 0.8629, 0.5569, 0.5191, 0.7595, 0.2148, 0.5712, 0.6817, 0.2866, 0.9513, 0.9831, 0.7334, 0.8653, 0.9366, 0.7415, 0.9857, 0.9624])
me_plane_019.materials.append(mat_material_020)
me_plane_019.use_remesh_fix_poles = True
me_plane_019.use_remesh_preserve_attributes = False
me_plane_019.use_mirror_vertex_groups = False
me_plane_019.update()
me_plane_020 = bpy.data.meshes.new('Plane.020')
me_plane_020.from_pydata([(-1.386, 1.759, 1.528), (-0.4669, 0.6847, 1.513), (-1.294, 1.855, 1.521), (-0.1815, 0.9775, 1.496), (-0.1776, 0.05011, 0.8075), (0.2374, 0.4824, 0.7703), (-0.226, -0.2044, -0.03702), (0.08593, 0.1195, -0.06282), (0.1099, 0.6697, 1.184), (-0.2324, 0.3135, 1.214), (-0.8609, 1.297, 1.628), (-0.6693, 1.496, 1.611)], [], [(10, 1, 3, 11), (8, 9, 4, 5), (5, 4, 6, 7), (3, 1, 9, 8), (0, 10, 11, 2)])
me_plane_020.polygons.foreach_set('use_smooth', [True] * 5)
_uv = me_plane_020.uv_layers.new(name='UVMap')
_uv.uv.foreach_set('vector', [0.7334, 0.8653, 0.5191, 0.7595, 0.8629, 0.5569, 0.9366, 0.7415, 0.6817, 0.2866, 0.2148, 0.5712, 0.06484, 0.3627, 0.5057, 0.09326, 0.5057, 0.09326, 0.06484, 0.3627, -0.07465, 0.07696, 0.1255, -0.1234, 0.8629, 0.5569, 0.5191, 0.7595, 0.2148, 0.5712, 0.6817, 0.2866, 0.9513, 0.9831, 0.7334, 0.8653, 0.9366, 0.7415, 0.9857, 0.9624])
me_plane_020.materials.append(mat_material_021)
me_plane_020.use_remesh_fix_poles = True
me_plane_020.use_remesh_preserve_attributes = False
me_plane_020.use_mirror_vertex_groups = False
me_plane_020.update()
me_plane_021 = bpy.data.meshes.new('Plane.021')
me_plane_021.from_pydata([(-0.9476, 1.577, 2.263), (-0.2738, 0.5439, 1.549), (-0.8556, 1.672, 2.256), (0.01162, 0.8367, 1.533), (-0.07326, -0.07355, 0.7564), (0.3417, 0.3588, 0.7191), (-0.226, -0.2044, -0.03702), (0.08593, 0.1195, -0.06282), (0.2521, 0.5339, 1.113), (-0.09016, 0.1778, 1.143), (-0.522, 1.041, 1.982), (-0.3303, 1.241, 1.965)], [], [(10, 1, 3, 11), (8, 9, 4, 5), (5, 4, 6, 7), (3, 1, 9, 8), (0, 10, 11, 2)])
me_plane_021.polygons.foreach_set('use_smooth', [True] * 5)
_uv = me_plane_021.uv_layers.new(name='UVMap')
_uv.uv.foreach_set('vector', [0.7334, 0.8653, 0.5191, 0.7595, 0.8629, 0.5569, 0.9366, 0.7415, 0.6817, 0.2866, 0.2148, 0.5712, 0.06484, 0.3627, 0.5057, 0.09326, 0.5057, 0.09326, 0.06484, 0.3627, -0.07465, 0.07696, 0.1255, -0.1234, 0.8629, 0.5569, 0.5191, 0.7595, 0.2148, 0.5712, 0.6817, 0.2866, 0.9513, 0.9831, 0.7334, 0.8653, 0.9366, 0.7415, 0.9857, 0.9624])
me_plane_021.materials.append(mat_material_022)
me_plane_021.use_remesh_fix_poles = True
me_plane_021.use_remesh_preserve_attributes = False
me_plane_021.use_mirror_vertex_groups = False
me_plane_021.update()
me_plane_022 = bpy.data.meshes.new('Plane.022')
me_plane_022.from_pydata([(-0.9476, 1.577, 2.263), (-0.2738, 0.5439, 1.549), (-0.8556, 1.672, 2.256), (0.01162, 0.8367, 1.533), (-0.07326, -0.07355, 0.7564), (0.3417, 0.3588, 0.7191), (-0.226, -0.2044, -0.03702), (0.08593, 0.1195, -0.06282), (0.2521, 0.5339, 1.113), (-0.09016, 0.1778, 1.143), (-0.522, 1.041, 1.982), (-0.3303, 1.241, 1.965)], [], [(10, 1, 3, 11), (8, 9, 4, 5), (5, 4, 6, 7), (3, 1, 9, 8), (0, 10, 11, 2)])
me_plane_022.polygons.foreach_set('use_smooth', [True] * 5)
_uv = me_plane_022.uv_layers.new(name='UVMap')
_uv.uv.foreach_set('vector', [0.7334, 0.8653, 0.5191, 0.7595, 0.8629, 0.5569, 0.9366, 0.7415, 0.6817, 0.2866, 0.2148, 0.5712, 0.06484, 0.3627, 0.5057, 0.09326, 0.5057, 0.09326, 0.06484, 0.3627, -0.07465, 0.07696, 0.1255, -0.1234, 0.8629, 0.5569, 0.5191, 0.7595, 0.2148, 0.5712, 0.6817, 0.2866, 0.9513, 0.9831, 0.7334, 0.8653, 0.9366, 0.7415, 0.9857, 0.9624])
me_plane_022.materials.append(mat_material_023)
me_plane_022.use_remesh_fix_poles = True
me_plane_022.use_remesh_preserve_attributes = False
me_plane_022.use_mirror_vertex_groups = False
me_plane_022.update()
me_plane_023 = bpy.data.meshes.new('Plane.023')
me_plane_023.from_pydata([(-0.9476, 1.577, 2.263), (-0.2738, 0.5439, 1.549), (-0.8556, 1.672, 2.256), (0.01162, 0.8367, 1.533), (-0.07326, -0.07355, 0.7564), (0.3417, 0.3588, 0.7191), (-0.1136, -0.1483, -0.05942), (0.1983, 0.1756, -0.08521), (0.2521, 0.5339, 1.113), (-0.09016, 0.1778, 1.143), (-0.522, 1.041, 1.982), (-0.3303, 1.241, 1.965)], [], [(10, 1, 3, 11), (8, 9, 4, 5), (5, 4, 6, 7), (3, 1, 9, 8), (0, 10, 11, 2)])
me_plane_023.polygons.foreach_set('use_smooth', [True] * 5)
_uv = me_plane_023.uv_layers.new(name='UVMap')
_uv.uv.foreach_set('vector', [0.7334, 0.8653, 0.5191, 0.7595, 0.8629, 0.5569, 0.9366, 0.7415, 0.6817, 0.2866, 0.2148, 0.5712, 0.06484, 0.3627, 0.5057, 0.09326, 0.5057, 0.09326, 0.06484, 0.3627, -0.07465, 0.07696, 0.1255, -0.1234, 0.8629, 0.5569, 0.5191, 0.7595, 0.2148, 0.5712, 0.6817, 0.2866, 0.9513, 0.9831, 0.7334, 0.8653, 0.9366, 0.7415, 0.9857, 0.9624])
me_plane_023.materials.append(mat_material_024)
me_plane_023.use_remesh_fix_poles = True
me_plane_023.use_remesh_preserve_attributes = False
me_plane_023.use_mirror_vertex_groups = False
me_plane_023.update()
me_plane_024 = bpy.data.meshes.new('Plane.024')
me_plane_024.from_pydata([(-0.9476, 1.577, 2.263), (-0.2738, 0.5439, 1.549), (-0.8556, 1.672, 2.256), (0.01162, 0.8367, 1.533), (-0.03082, 0.005279, 0.7253), (0.3841, 0.4376, 0.6881), (-0.09837, -0.06503, -0.04287), (0.2136, 0.2589, -0.06866), (0.2902, 0.5756, 1.111), (-0.05211, 0.2195, 1.141), (-0.522, 1.041, 1.982), (-0.3303, 1.241, 1.965)], [], [(10, 1, 3, 11), (8, 9, 4, 5), (5, 4, 6, 7), (3, 1, 9, 8), (0, 10, 11, 2)])
me_plane_024.polygons.foreach_set('use_smooth', [True] * 5)
_uv = me_plane_024.uv_layers.new(name='UVMap')
_uv.uv.foreach_set('vector', [0.7334, 0.8653, 0.5191, 0.7595, 0.8629, 0.5569, 0.9366, 0.7415, 0.6817, 0.2866, 0.2148, 0.5712, 0.06484, 0.3627, 0.5057, 0.09326, 0.5057, 0.09326, 0.06484, 0.3627, -0.07465, 0.07696, 0.1255, -0.1234, 0.8629, 0.5569, 0.5191, 0.7595, 0.2148, 0.5712, 0.6817, 0.2866, 0.9513, 0.9831, 0.7334, 0.8653, 0.9366, 0.7415, 0.9857, 0.9624])
me_plane_024.materials.append(mat_material_025)
me_plane_024.use_remesh_fix_poles = True
me_plane_024.use_remesh_preserve_attributes = False
me_plane_024.use_mirror_vertex_groups = False
me_plane_024.update()
me_plane_025 = bpy.data.meshes.new('Plane.025')
me_plane_025.from_pydata([(-3.828, 1.774, 0.5275), (-2.006, 0.7109, 0.7484), (-3.736, 1.869, 0.5203), (-1.721, 1.004, 0.7322), (-0.6959, -0.02852, 0.3939), (-0.281, 0.4038, 0.3566), (-0.226, -0.2044, -0.03702), (0.08593, 0.1195, -0.06282), (-0.7722, 0.6226, 0.5897), (-1.114, 0.2665, 0.6195), (-2.922, 1.249, 0.7525), (-2.73, 1.448, 0.7358)], [], [(10, 1, 3, 11), (8, 9, 4, 5), (5, 4, 6, 7), (3, 1, 9, 8), (0, 10, 11, 2)])
me_plane_025.polygons.foreach_set('use_smooth', [True] * 5)
_uv = me_plane_025.uv_layers.new(name='UVMap')
_uv.uv.foreach_set('vector', [0.7334, 0.8653, 0.5191, 0.7595, 0.8629, 0.5569, 0.9366, 0.7415, 0.6817, 0.2866, 0.2148, 0.5712, 0.06484, 0.3627, 0.5057, 0.09326, 0.5057, 0.09326, 0.06484, 0.3627, -0.07465, 0.07696, 0.1255, -0.1234, 0.8629, 0.5569, 0.5191, 0.7595, 0.2148, 0.5712, 0.6817, 0.2866, 0.9513, 0.9831, 0.7334, 0.8653, 0.9366, 0.7415, 0.9857, 0.9624])
me_plane_025.materials.append(mat_material_026)
me_plane_025.use_remesh_fix_poles = True
me_plane_025.use_remesh_preserve_attributes = False
me_plane_025.use_mirror_vertex_groups = False
me_plane_025.update()
me_plane_026 = bpy.data.meshes.new('Plane.026')
me_plane_026.from_pydata([(-3.828, 1.774, 0.5275), (-2.006, 0.7109, 0.7484), (-3.736, 1.869, 0.5203), (-1.721, 1.004, 0.7322), (-0.6959, -0.02852, 0.3939), (-0.281, 0.4038, 0.3566), (-0.226, -0.2044, -0.03702), (0.08593, 0.1195, -0.06282), (-0.7722, 0.6226, 0.5897), (-1.114, 0.2665, 0.6195), (-2.922, 1.249, 0.7525), (-2.73, 1.448, 0.7358)], [], [(10, 1, 3, 11), (8, 9, 4, 5), (5, 4, 6, 7), (3, 1, 9, 8), (0, 10, 11, 2)])
me_plane_026.polygons.foreach_set('use_smooth', [True] * 5)
_uv = me_plane_026.uv_layers.new(name='UVMap')
_uv.uv.foreach_set('vector', [0.7334, 0.8653, 0.5191, 0.7595, 0.8629, 0.5569, 0.9366, 0.7415, 0.6817, 0.2866, 0.2148, 0.5712, 0.06484, 0.3627, 0.5057, 0.09326, 0.5057, 0.09326, 0.06484, 0.3627, -0.07465, 0.07696, 0.1255, -0.1234, 0.8629, 0.5569, 0.5191, 0.7595, 0.2148, 0.5712, 0.6817, 0.2866, 0.9513, 0.9831, 0.7334, 0.8653, 0.9366, 0.7415, 0.9857, 0.9624])
me_plane_026.materials.append(mat_material_027)
me_plane_026.use_remesh_fix_poles = True
me_plane_026.use_remesh_preserve_attributes = False
me_plane_026.use_mirror_vertex_groups = False
me_plane_026.update()
me_plane_027 = bpy.data.meshes.new('Plane.027')
me_plane_027.from_pydata([(-3.828, 1.774, 0.5275), (-2.006, 0.7109, 0.7484), (-3.736, 1.869, 0.5203), (-1.721, 1.004, 0.7322), (-0.6959, -0.02852, 0.3939), (-0.281, 0.4038, 0.3566), (-0.226, -0.2044, -0.03702), (0.08593, 0.1195, -0.06282), (-0.7722, 0.6226, 0.5897), (-1.114, 0.2665, 0.6195), (-2.922, 1.249, 0.7525), (-2.73, 1.448, 0.7358)], [], [(10, 1, 3, 11), (8, 9, 4, 5), (5, 4, 6, 7), (3, 1, 9, 8), (0, 10, 11, 2)])
me_plane_027.polygons.foreach_set('use_smooth', [True] * 5)
_uv = me_plane_027.uv_layers.new(name='UVMap')
_uv.uv.foreach_set('vector', [0.7334, 0.8653, 0.5191, 0.7595, 0.8629, 0.5569, 0.9366, 0.7415, 0.6817, 0.2866, 0.2148, 0.5712, 0.06484, 0.3627, 0.5057, 0.09326, 0.5057, 0.09326, 0.06484, 0.3627, -0.07465, 0.07696, 0.1255, -0.1234, 0.8629, 0.5569, 0.5191, 0.7595, 0.2148, 0.5712, 0.6817, 0.2866, 0.9513, 0.9831, 0.7334, 0.8653, 0.9366, 0.7415, 0.9857, 0.9624])
me_plane_027.materials.append(mat_material_028)
me_plane_027.use_remesh_fix_poles = True
me_plane_027.use_remesh_preserve_attributes = False
me_plane_027.use_mirror_vertex_groups = False
me_plane_027.update()
me_plane_028 = bpy.data.meshes.new('Plane.028')
me_plane_028.from_pydata([(-3.828, 1.774, 0.5275), (-2.006, 0.7109, 0.7484), (-3.736, 1.869, 0.5203), (-1.721, 1.004, 0.7322), (-0.6959, -0.02852, 0.3939), (-0.281, 0.4038, 0.3566), (-0.226, -0.2044, -0.03702), (0.08593, 0.1195, -0.06282), (-0.7722, 0.6226, 0.5897), (-1.114, 0.2665, 0.6195), (-2.922, 1.249, 0.7525), (-2.73, 1.448, 0.7358)], [], [(10, 1, 3, 11), (8, 9, 4, 5), (5, 4, 6, 7), (3, 1, 9, 8), (0, 10, 11, 2)])
me_plane_028.polygons.foreach_set('use_smooth', [True] * 5)
_uv = me_plane_028.uv_layers.new(name='UVMap')
_uv.uv.foreach_set('vector', [0.7334, 0.8653, 0.5191, 0.7595, 0.8629, 0.5569, 0.9366, 0.7415, 0.6817, 0.2866, 0.2148, 0.5712, 0.06484, 0.3627, 0.5057, 0.09326, 0.5057, 0.09326, 0.06484, 0.3627, -0.07465, 0.07696, 0.1255, -0.1234, 0.8629, 0.5569, 0.5191, 0.7595, 0.2148, 0.5712, 0.6817, 0.2866, 0.9513, 0.9831, 0.7334, 0.8653, 0.9366, 0.7415, 0.9857, 0.9624])
me_plane_028.materials.append(mat_material_029)
me_plane_028.use_remesh_fix_poles = True
me_plane_028.use_remesh_preserve_attributes = False
me_plane_028.use_mirror_vertex_groups = False
me_plane_028.update()

# ---- objects
ob_light = bpy.data.objects.new('Light', light_light)
ob_camera = bpy.data.objects.new('Camera', cam_camera)
ob_plane_007 = bpy.data.objects.new('Plane.007', me_plane_009)
ob_plane_000 = bpy.data.objects.new('Plane.000', me_plane_011)
ob_plane_001 = bpy.data.objects.new('Plane.001', me_plane_012)
ob_plane_002 = bpy.data.objects.new('Plane.002', me_plane_013)
ob_plane_003 = bpy.data.objects.new('Plane.003', me_plane_014)
ob_plane_004 = bpy.data.objects.new('Plane.004', me_plane_015)
ob_plane_005 = bpy.data.objects.new('Plane.005', me_plane_016)
ob_plane_006 = bpy.data.objects.new('Plane.006', me_plane_017)
ob_plane_008 = bpy.data.objects.new('Plane.008', me_plane_018)
ob_plane_009 = bpy.data.objects.new('Plane.009', me_plane_019)
ob_plane_010 = bpy.data.objects.new('Plane.010', me_plane_020)
ob_plane_011 = bpy.data.objects.new('Plane.011', me_plane_021)
ob_plane_012 = bpy.data.objects.new('Plane.012', me_plane_022)
ob_plane_013 = bpy.data.objects.new('Plane.013', me_plane_023)
ob_plane_014 = bpy.data.objects.new('Plane.014', me_plane_024)
ob_plane_015 = bpy.data.objects.new('Plane.015', me_plane_025)
ob_plane_016 = bpy.data.objects.new('Plane.016', me_plane_026)
ob_plane_017 = bpy.data.objects.new('Plane.017', me_plane_027)
ob_plane_018 = bpy.data.objects.new('Plane.018', me_plane_028)

# ---- transforms, parenting, visibility, modifiers, constraints
ob_light.location = (4.076, 1.005, 5.904)
ob_light.rotation_euler = (0.6503, 0.05522, 1.866)
ob_light.lock_rotations_4d = False
ob_light.empty_display_type = 'ARROWS'
ob_light.color = (0.0, 0.0, 0.0, 0.0)
ob_light.lineart.crease_threshold = 0.0
ob_camera.location = (7.359, -6.926, 4.958)
ob_camera.rotation_euler = (1.109, 0.0, 0.8149)
ob_camera.lock_rotations_4d = False
ob_camera.empty_display_type = 'ARROWS'
ob_camera.color = (0.0, 0.0, 0.0, 0.0)
ob_camera.display_type = 'WIRE'
ob_camera.lineart.crease_threshold = 0.0
ob_plane_007.location = (0.0, 0.0, 0.0)
ob_plane_007.delta_location = (0.003777, -0.0003034, 0.000461)
ob_plane_007.delta_rotation_euler = (0.01896, -0.2068, -2.395)
ob_plane_007.delta_scale = (0.1179, 0.1333, 0.4192)
ob_plane_007.lineart.crease_threshold = 0.0
ob_plane_000.location = (0.0, 0.0, 0.0)
ob_plane_000.delta_location = (0.003777, -0.0003034, 0.000461)
ob_plane_000.delta_rotation_euler = (0.01896, -0.2068, 2.855)
ob_plane_000.delta_scale = (0.1179, 0.1333, 0.4192)
ob_plane_000.lineart.crease_threshold = 0.0
ob_plane_001.location = (0.0, 0.0, 0.0)
ob_plane_001.delta_location = (0.003777, -0.0003034, 0.000461)
ob_plane_001.delta_rotation_euler = (0.01896, -0.2068, 1.786)
ob_plane_001.delta_scale = (0.1179, 0.1333, 0.4192)
ob_plane_001.lineart.crease_threshold = 0.0
ob_plane_002.location = (0.0, 0.0, 0.0)
ob_plane_002.delta_location = (0.003777, -0.0003034, 0.000461)
ob_plane_002.delta_rotation_euler = (0.01896, -0.2068, 0.414)
ob_plane_002.delta_scale = (0.1179, 0.1333, 0.4192)
ob_plane_002.lineart.crease_threshold = 0.0
ob_plane_003.location = (0.0, 0.0, 0.0)
ob_plane_003.delta_location = (0.003777, -0.0003034, 0.000461)
ob_plane_003.delta_rotation_euler = (0.01896, -0.2068, -0.8339)
ob_plane_003.delta_scale = (0.1179, 0.1333, 0.4192)
ob_plane_003.lineart.crease_threshold = 0.0
ob_plane_004.location = (0.0, 0.0, 0.0)
ob_plane_004.delta_location = (0.0488, 0.004307, 0.000461)
ob_plane_004.delta_rotation_euler = (0.01896, -0.2068, -2.395)
ob_plane_004.delta_scale = (0.1165, 0.1333, 0.276)
ob_plane_004.lineart.crease_threshold = 0.0
ob_plane_005.location = (0.0, 0.0, 0.0)
ob_plane_005.delta_location = (0.03373, -0.02581, 0.000461)
ob_plane_005.delta_rotation_euler = (0.01896, -0.2068, 2.845)
ob_plane_005.delta_scale = (0.1165, 0.1333, 0.276)
ob_plane_005.lineart.crease_threshold = 0.0
ob_plane_006.location = (0.0, 0.0, 0.0)
ob_plane_006.delta_location = (0.003777, -0.0003034, 0.000461)
ob_plane_006.delta_rotation_euler = (0.01896, -0.2068, -1.162)
ob_plane_006.delta_scale = (0.1165, 0.1333, 0.276)
ob_plane_006.lineart.crease_threshold = 0.0
ob_plane_008.location = (0.0, 0.0, 0.0)
ob_plane_008.delta_location = (0.003777, -0.0003034, 0.000461)
ob_plane_008.delta_rotation_euler = (0.01896, -0.2068, 0.2046)
ob_plane_008.delta_scale = (0.1165, 0.1333, 0.276)
ob_plane_008.lineart.crease_threshold = 0.0
ob_plane_009.location = (0.0, 0.0, 0.0)
ob_plane_009.delta_location = (0.07135, -0.01695, 0.000461)
ob_plane_009.delta_rotation_euler = (0.01896, -0.2068, -2.395)
ob_plane_009.delta_scale = (0.1744, 0.1962, 0.193)
ob_plane_009.lineart.crease_threshold = 0.0
ob_plane_010.location = (0.0, 0.0, 0.0)
ob_plane_010.delta_location = (0.02268, -0.03242, 0.000461)
ob_plane_010.delta_rotation_euler = (0.01896, -0.2068, 2.75)
ob_plane_010.delta_scale = (0.1744, 0.1962, 0.193)
ob_plane_010.lineart.crease_threshold = 0.0
ob_plane_011.location = (0.0, 0.0, 0.0)
ob_plane_011.delta_location = (-0.02777, -0.04457, 0.000461)
ob_plane_011.delta_rotation_euler = (0.01896, -0.2068, 1.89)
ob_plane_011.delta_scale = (0.1744, 0.1962, 0.193)
ob_plane_011.lineart.crease_threshold = 0.0
ob_plane_012.location = (0.0, 0.0, 0.0)
ob_plane_012.delta_location = (-0.03716, -0.0001317, 0.000461)
ob_plane_012.delta_rotation_euler = (0.01896, -0.2068, 0.4522)
ob_plane_012.delta_scale = (0.1744, 0.1962, 0.193)
ob_plane_012.lineart.crease_threshold = 0.0
ob_plane_013.location = (0.0, 0.0, 0.0)
ob_plane_013.delta_location = (-0.01727, 0.05606, 0.00219)
ob_plane_013.delta_rotation_euler = (0.01896, -0.2068, -0.6143)
ob_plane_013.delta_scale = (0.1744, 0.1962, 0.193)
ob_plane_013.lineart.crease_threshold = 0.0
ob_plane_014.location = (0.0, 0.0, 0.0)
ob_plane_014.delta_location = (0.03296, 0.04569, 0.000461)
ob_plane_014.delta_rotation_euler = (0.01896, -0.2068, -1.536)
ob_plane_014.delta_scale = (0.1744, 0.1962, 0.193)
ob_plane_014.lineart.crease_threshold = 0.0
ob_plane_015.location = (0.0, 0.0, 0.0)
ob_plane_015.delta_location = (-0.02679, -0.04685, 0.005442)
ob_plane_015.delta_rotation_euler = (0.01896, -0.2068, 1.786)
ob_plane_015.delta_scale = (0.1179, 0.1333, 0.4192)
ob_plane_015.lineart.crease_threshold = 0.0
ob_plane_016.location = (0.0, 0.0, 0.0)
ob_plane_016.delta_location = (-0.04194, 0.006609, 0.000461)
ob_plane_016.delta_rotation_euler = (0.01896, -0.2068, 0.8582)
ob_plane_016.delta_scale = (0.1179, 0.1333, 0.4192)
ob_plane_016.lineart.crease_threshold = 0.0
ob_plane_017.location = (0.0, 0.0, 0.0)
ob_plane_017.delta_location = (0.02436, 0.02831, 0.004337)
ob_plane_017.delta_rotation_euler = (0.01896, -0.2068, -0.6563)
ob_plane_017.delta_scale = (0.1179, 0.1333, 0.4192)
ob_plane_017.lineart.crease_threshold = 0.0
ob_plane_018.location = (0.0, 0.0, 0.0)
ob_plane_018.delta_location = (0.04912, 0.01513, 0.000461)
ob_plane_018.delta_rotation_euler = (0.01896, -0.2068, -2.258)
ob_plane_018.delta_scale = (0.1179, 0.1333, 0.4192)
ob_plane_018.lineart.crease_threshold = 0.0

# ---- collection membership
col_collection.objects.link(ob_light)
col_collection.objects.link(ob_camera)
col_collection.objects.link(ob_plane_007)
col_collection.objects.link(ob_plane_000)
col_collection.objects.link(ob_plane_001)
col_collection.objects.link(ob_plane_002)
col_collection.objects.link(ob_plane_003)
col_collection.objects.link(ob_plane_004)
col_collection.objects.link(ob_plane_005)
col_collection.objects.link(ob_plane_006)
col_collection.objects.link(ob_plane_008)
col_collection.objects.link(ob_plane_009)
col_collection.objects.link(ob_plane_010)
col_collection.objects.link(ob_plane_011)
col_collection.objects.link(ob_plane_012)
col_collection.objects.link(ob_plane_013)
col_collection.objects.link(ob_plane_014)
col_collection.objects.link(ob_plane_015)
col_collection.objects.link(ob_plane_016)
col_collection.objects.link(ob_plane_017)
col_collection.objects.link(ob_plane_018)

# ---- scene / render settings (as saved in the file)
scene.camera = ob_camera
scene.frame_start = 1; scene.frame_end = 250; scene.frame_set(1)
scene.render.engine = 'BLENDER_EEVEE_NEXT'
scene.cycles.use_denoising = False
scene.cycles.samples = 128
scene.cycles.sampling_pattern = 'TABULATED_SOBOL'
scene.cycles.use_adaptive_sampling = False
scene.cycles.use_light_tree = False
scene.view_settings.view_transform = 'Filmic'
bpy.context.view_layer.update()
